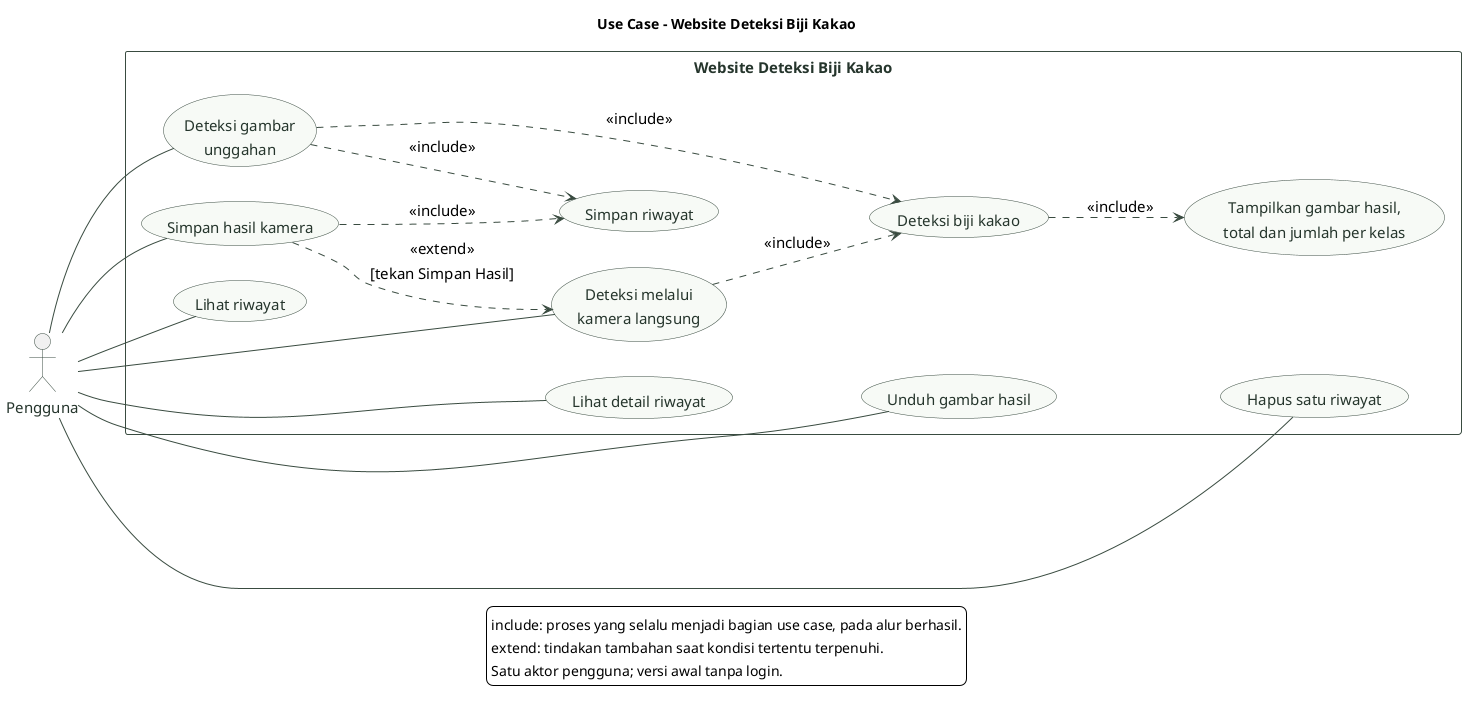

The diagram above was rendered by PlantUML. Its source (embedded in the PNG):
@startuml
left to right direction
skinparam backgroundColor white
skinparam shadowing false
skinparam defaultFontName SansSerif
skinparam defaultFontSize 15
skinparam ArrowColor #394B40
skinparam actorBorderColor #394B40
skinparam actorFontColor #25352C
skinparam usecase {
  BackgroundColor #F7FAF6
  BorderColor #394B40
  FontColor #25352C
}
skinparam rectangle {
  BackgroundColor white
  BorderColor #394B40
  FontColor #25352C
}
title Use Case - Website Deteksi Biji Kakao

actor "Pengguna" as U
rectangle "Website Deteksi Biji Kakao" {
  usecase "Deteksi melalui\nkamera langsung" as CAMERA
  usecase "Deteksi gambar\nunggahan" as UPLOAD
  usecase "Deteksi biji kakao" as DETECT
  usecase "Tampilkan gambar hasil,\ntotal dan jumlah per kelas" as RESULT
  usecase "Simpan hasil kamera" as SAVE_CAMERA
  usecase "Simpan riwayat" as SAVE
  usecase "Lihat riwayat" as HISTORY
  usecase "Lihat detail riwayat" as DETAIL
  usecase "Unduh gambar hasil" as DOWNLOAD
  usecase "Hapus satu riwayat" as DELETE
}

U -- CAMERA
U -- UPLOAD
U -- SAVE_CAMERA
U -- HISTORY
U -- DETAIL
U -- DOWNLOAD
U -- DELETE

CAMERA ..> DETECT : <<include>>
UPLOAD ..> DETECT : <<include>>
DETECT ..> RESULT : <<include>>
UPLOAD ..> SAVE : <<include>>
SAVE_CAMERA ..> CAMERA : <<extend>>\n[tekan Simpan Hasil]
SAVE_CAMERA ..> SAVE : <<include>>

HISTORY -[hidden]down-> DETAIL
DETAIL -[hidden]down-> DOWNLOAD
DOWNLOAD -[hidden]down-> DELETE

legend bottom
  include: proses yang selalu menjadi bagian use case, pada alur berhasil.
  extend: tindakan tambahan saat kondisi tertentu terpenuhi.
  Satu aktor pengguna; versi awal tanpa login.
endlegend
@enduml